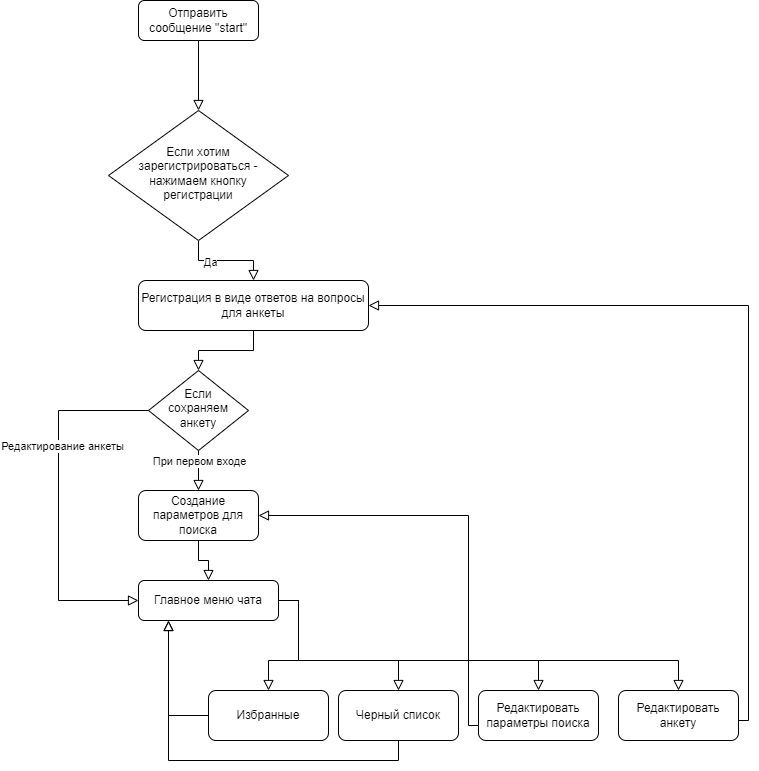

The diagram above was exported from draw.io. Its source (the exported page's mxGraphModel, read from the mxfile embedded in the PNG):
<mxGraphModel dx="2074" dy="1140" grid="1" gridSize="10" guides="1" tooltips="1" connect="1" arrows="1" fold="1" page="1" pageScale="1" pageWidth="827" pageHeight="1169" math="0" shadow="0">
  <root>
    <mxCell id="WIyWlLk6GJQsqaUBKTNV-0" />
    <mxCell id="WIyWlLk6GJQsqaUBKTNV-1" parent="WIyWlLk6GJQsqaUBKTNV-0" />
    <mxCell id="WIyWlLk6GJQsqaUBKTNV-2" value="" style="rounded=0;html=1;jettySize=auto;orthogonalLoop=1;fontSize=11;endArrow=block;endFill=0;endSize=8;strokeWidth=1;shadow=0;labelBackgroundColor=none;edgeStyle=orthogonalEdgeStyle;" parent="WIyWlLk6GJQsqaUBKTNV-1" source="WIyWlLk6GJQsqaUBKTNV-3" target="WIyWlLk6GJQsqaUBKTNV-6" edge="1">
      <mxGeometry relative="1" as="geometry" />
    </mxCell>
    <mxCell id="WIyWlLk6GJQsqaUBKTNV-3" value="Отправить сообщение &quot;start&quot;" style="rounded=1;whiteSpace=wrap;html=1;fontSize=12;glass=0;strokeWidth=1;shadow=0;" parent="WIyWlLk6GJQsqaUBKTNV-1" vertex="1">
      <mxGeometry x="160" y="80" width="120" height="40" as="geometry" />
    </mxCell>
    <mxCell id="WIyWlLk6GJQsqaUBKTNV-4" value="" style="rounded=0;html=1;jettySize=auto;orthogonalLoop=1;fontSize=11;endArrow=block;endFill=0;endSize=8;strokeWidth=1;shadow=0;labelBackgroundColor=none;edgeStyle=orthogonalEdgeStyle;exitX=0.5;exitY=1;exitDx=0;exitDy=0;" parent="WIyWlLk6GJQsqaUBKTNV-1" source="INm1EHnrdAoH8vgQ9SVn-4" target="WIyWlLk6GJQsqaUBKTNV-10" edge="1">
      <mxGeometry y="20" relative="1" as="geometry">
        <mxPoint as="offset" />
      </mxGeometry>
    </mxCell>
    <mxCell id="INm1EHnrdAoH8vgQ9SVn-5" style="edgeStyle=orthogonalEdgeStyle;rounded=0;orthogonalLoop=1;jettySize=auto;html=1;exitX=0.5;exitY=1;exitDx=0;exitDy=0;entryX=0.5;entryY=0;entryDx=0;entryDy=0;endArrow=block;endFill=0;startSize=6;endSize=8;" edge="1" parent="WIyWlLk6GJQsqaUBKTNV-1" source="WIyWlLk6GJQsqaUBKTNV-6" target="INm1EHnrdAoH8vgQ9SVn-4">
      <mxGeometry relative="1" as="geometry" />
    </mxCell>
    <mxCell id="INm1EHnrdAoH8vgQ9SVn-6" value="Да" style="edgeLabel;html=1;align=center;verticalAlign=middle;resizable=0;points=[];" vertex="1" connectable="0" parent="INm1EHnrdAoH8vgQ9SVn-5">
      <mxGeometry x="-0.35" y="-1" relative="1" as="geometry">
        <mxPoint as="offset" />
      </mxGeometry>
    </mxCell>
    <mxCell id="WIyWlLk6GJQsqaUBKTNV-6" value="Если хотим зарегистрироваться - нажимаем кнопку регистрации" style="rhombus;whiteSpace=wrap;html=1;shadow=0;fontFamily=Helvetica;fontSize=12;align=center;strokeWidth=1;spacing=6;spacingTop=-4;" parent="WIyWlLk6GJQsqaUBKTNV-1" vertex="1">
      <mxGeometry x="130" y="190" width="180" height="130" as="geometry" />
    </mxCell>
    <mxCell id="INm1EHnrdAoH8vgQ9SVn-8" value="" style="edgeStyle=orthogonalEdgeStyle;rounded=0;orthogonalLoop=1;jettySize=auto;html=1;exitX=0.5;exitY=1;exitDx=0;exitDy=0;endSize=8;endArrow=block;endFill=0;" edge="1" parent="WIyWlLk6GJQsqaUBKTNV-1" source="INm1EHnrdAoH8vgQ9SVn-7" target="WIyWlLk6GJQsqaUBKTNV-11">
      <mxGeometry relative="1" as="geometry" />
    </mxCell>
    <mxCell id="INm1EHnrdAoH8vgQ9SVn-9" style="edgeStyle=orthogonalEdgeStyle;rounded=0;orthogonalLoop=1;jettySize=auto;html=1;entryX=0.5;entryY=0;entryDx=0;entryDy=0;endArrow=block;endFill=0;endSize=8;" edge="1" parent="WIyWlLk6GJQsqaUBKTNV-1" source="WIyWlLk6GJQsqaUBKTNV-10" target="INm1EHnrdAoH8vgQ9SVn-7">
      <mxGeometry relative="1" as="geometry" />
    </mxCell>
    <mxCell id="INm1EHnrdAoH8vgQ9SVn-20" value="При первом входе" style="edgeLabel;html=1;align=center;verticalAlign=middle;resizable=0;points=[];" vertex="1" connectable="0" parent="INm1EHnrdAoH8vgQ9SVn-9">
      <mxGeometry x="-0.5" relative="1" as="geometry">
        <mxPoint as="offset" />
      </mxGeometry>
    </mxCell>
    <mxCell id="WIyWlLk6GJQsqaUBKTNV-10" value="Если сохраняем анкету" style="rhombus;whiteSpace=wrap;html=1;shadow=0;fontFamily=Helvetica;fontSize=12;align=center;strokeWidth=1;spacing=6;spacingTop=-4;" parent="WIyWlLk6GJQsqaUBKTNV-1" vertex="1">
      <mxGeometry x="170" y="450" width="100" height="80" as="geometry" />
    </mxCell>
    <mxCell id="INm1EHnrdAoH8vgQ9SVn-15" style="edgeStyle=orthogonalEdgeStyle;rounded=0;orthogonalLoop=1;jettySize=auto;html=1;entryX=0.5;entryY=0;entryDx=0;entryDy=0;endArrow=block;endFill=0;endSize=8;exitX=1;exitY=0.5;exitDx=0;exitDy=0;" edge="1" parent="WIyWlLk6GJQsqaUBKTNV-1" source="WIyWlLk6GJQsqaUBKTNV-11" target="INm1EHnrdAoH8vgQ9SVn-10">
      <mxGeometry relative="1" as="geometry">
        <mxPoint x="320" y="680" as="sourcePoint" />
        <Array as="points">
          <mxPoint x="320" y="680" />
          <mxPoint x="320" y="740" />
          <mxPoint x="290" y="740" />
        </Array>
      </mxGeometry>
    </mxCell>
    <mxCell id="INm1EHnrdAoH8vgQ9SVn-16" style="edgeStyle=orthogonalEdgeStyle;rounded=0;orthogonalLoop=1;jettySize=auto;html=1;entryX=0.5;entryY=0;entryDx=0;entryDy=0;endSize=8;endArrow=block;endFill=0;" edge="1" parent="WIyWlLk6GJQsqaUBKTNV-1" target="INm1EHnrdAoH8vgQ9SVn-11">
      <mxGeometry relative="1" as="geometry">
        <mxPoint x="300" y="680" as="sourcePoint" />
        <Array as="points">
          <mxPoint x="320" y="680" />
          <mxPoint x="320" y="740" />
          <mxPoint x="420" y="740" />
        </Array>
      </mxGeometry>
    </mxCell>
    <mxCell id="INm1EHnrdAoH8vgQ9SVn-17" style="edgeStyle=orthogonalEdgeStyle;rounded=0;orthogonalLoop=1;jettySize=auto;html=1;endArrow=block;endFill=0;endSize=8;entryX=0.5;entryY=0;entryDx=0;entryDy=0;exitX=1;exitY=0.5;exitDx=0;exitDy=0;" edge="1" parent="WIyWlLk6GJQsqaUBKTNV-1" source="WIyWlLk6GJQsqaUBKTNV-11" target="INm1EHnrdAoH8vgQ9SVn-12">
      <mxGeometry relative="1" as="geometry">
        <mxPoint x="500" y="770" as="targetPoint" />
        <Array as="points">
          <mxPoint x="320" y="680" />
          <mxPoint x="320" y="740" />
          <mxPoint x="700" y="740" />
        </Array>
      </mxGeometry>
    </mxCell>
    <mxCell id="INm1EHnrdAoH8vgQ9SVn-18" style="edgeStyle=orthogonalEdgeStyle;rounded=0;orthogonalLoop=1;jettySize=auto;html=1;endSize=8;endArrow=block;endFill=0;entryX=0.5;entryY=0;entryDx=0;entryDy=0;" edge="1" parent="WIyWlLk6GJQsqaUBKTNV-1" target="INm1EHnrdAoH8vgQ9SVn-13">
      <mxGeometry relative="1" as="geometry">
        <mxPoint x="620" y="770" as="targetPoint" />
        <mxPoint x="320" y="700" as="sourcePoint" />
        <Array as="points">
          <mxPoint x="320" y="740" />
          <mxPoint x="560" y="740" />
        </Array>
      </mxGeometry>
    </mxCell>
    <mxCell id="WIyWlLk6GJQsqaUBKTNV-11" value="Главное меню чата" style="rounded=1;whiteSpace=wrap;html=1;fontSize=12;glass=0;strokeWidth=1;shadow=0;" parent="WIyWlLk6GJQsqaUBKTNV-1" vertex="1">
      <mxGeometry x="160" y="660" width="140" height="40" as="geometry" />
    </mxCell>
    <mxCell id="INm1EHnrdAoH8vgQ9SVn-21" style="edgeStyle=orthogonalEdgeStyle;rounded=0;orthogonalLoop=1;jettySize=auto;html=1;entryX=0;entryY=0.5;entryDx=0;entryDy=0;endArrow=block;endFill=0;endSize=8;exitX=0;exitY=0.5;exitDx=0;exitDy=0;" edge="1" parent="WIyWlLk6GJQsqaUBKTNV-1" source="WIyWlLk6GJQsqaUBKTNV-10" target="WIyWlLk6GJQsqaUBKTNV-11">
      <mxGeometry relative="1" as="geometry">
        <Array as="points">
          <mxPoint x="80" y="490" />
          <mxPoint x="80" y="680" />
        </Array>
      </mxGeometry>
    </mxCell>
    <mxCell id="INm1EHnrdAoH8vgQ9SVn-22" value="Редактирование анкеты" style="edgeLabel;html=1;align=center;verticalAlign=middle;resizable=0;points=[];" vertex="1" connectable="0" parent="INm1EHnrdAoH8vgQ9SVn-21">
      <mxGeometry x="-0.307" y="3" relative="1" as="geometry">
        <mxPoint as="offset" />
      </mxGeometry>
    </mxCell>
    <mxCell id="INm1EHnrdAoH8vgQ9SVn-4" value="Регистрация в виде ответов на вопросы для анкеты" style="rounded=1;whiteSpace=wrap;html=1;fontSize=12;glass=0;strokeWidth=1;shadow=0;" vertex="1" parent="WIyWlLk6GJQsqaUBKTNV-1">
      <mxGeometry x="160" y="360" width="230" height="50" as="geometry" />
    </mxCell>
    <mxCell id="INm1EHnrdAoH8vgQ9SVn-7" value="Создание параметров для поиска" style="rounded=1;whiteSpace=wrap;html=1;fontSize=12;glass=0;strokeWidth=1;shadow=0;" vertex="1" parent="WIyWlLk6GJQsqaUBKTNV-1">
      <mxGeometry x="160" y="570" width="120" height="50" as="geometry" />
    </mxCell>
    <mxCell id="INm1EHnrdAoH8vgQ9SVn-27" style="edgeStyle=orthogonalEdgeStyle;rounded=0;orthogonalLoop=1;jettySize=auto;html=1;endArrow=block;endFill=0;endSize=8;" edge="1" parent="WIyWlLk6GJQsqaUBKTNV-1" source="INm1EHnrdAoH8vgQ9SVn-10">
      <mxGeometry relative="1" as="geometry">
        <mxPoint x="190" y="700" as="targetPoint" />
        <Array as="points">
          <mxPoint x="190" y="795" />
        </Array>
      </mxGeometry>
    </mxCell>
    <mxCell id="INm1EHnrdAoH8vgQ9SVn-10" value="Избранные" style="rounded=1;whiteSpace=wrap;html=1;fontSize=12;glass=0;strokeWidth=1;shadow=0;" vertex="1" parent="WIyWlLk6GJQsqaUBKTNV-1">
      <mxGeometry x="230" y="770" width="120" height="50" as="geometry" />
    </mxCell>
    <mxCell id="INm1EHnrdAoH8vgQ9SVn-28" style="edgeStyle=orthogonalEdgeStyle;rounded=0;orthogonalLoop=1;jettySize=auto;html=1;exitX=0.5;exitY=1;exitDx=0;exitDy=0;endArrow=block;endFill=0;endSize=8;" edge="1" parent="WIyWlLk6GJQsqaUBKTNV-1" source="INm1EHnrdAoH8vgQ9SVn-11">
      <mxGeometry relative="1" as="geometry">
        <mxPoint x="190" y="700" as="targetPoint" />
        <mxPoint x="414" y="855" as="sourcePoint" />
        <Array as="points">
          <mxPoint x="420" y="840" />
          <mxPoint x="190" y="840" />
        </Array>
      </mxGeometry>
    </mxCell>
    <mxCell id="INm1EHnrdAoH8vgQ9SVn-11" value="Черный список" style="rounded=1;whiteSpace=wrap;html=1;fontSize=12;glass=0;strokeWidth=1;shadow=0;" vertex="1" parent="WIyWlLk6GJQsqaUBKTNV-1">
      <mxGeometry x="360" y="770" width="120" height="50" as="geometry" />
    </mxCell>
    <mxCell id="INm1EHnrdAoH8vgQ9SVn-19" style="edgeStyle=orthogonalEdgeStyle;rounded=0;orthogonalLoop=1;jettySize=auto;html=1;entryX=1;entryY=0.5;entryDx=0;entryDy=0;endArrow=block;endFill=0;endSize=8;exitX=1;exitY=0.5;exitDx=0;exitDy=0;" edge="1" parent="WIyWlLk6GJQsqaUBKTNV-1" source="INm1EHnrdAoH8vgQ9SVn-12" target="INm1EHnrdAoH8vgQ9SVn-4">
      <mxGeometry relative="1" as="geometry">
        <mxPoint x="750" y="805" as="sourcePoint" />
        <Array as="points">
          <mxPoint x="760" y="800" />
          <mxPoint x="770" y="800" />
          <mxPoint x="770" y="385" />
        </Array>
      </mxGeometry>
    </mxCell>
    <mxCell id="INm1EHnrdAoH8vgQ9SVn-12" value="Редактировать анкету" style="rounded=1;whiteSpace=wrap;html=1;fontSize=12;glass=0;strokeWidth=1;shadow=0;" vertex="1" parent="WIyWlLk6GJQsqaUBKTNV-1">
      <mxGeometry x="640" y="770" width="120" height="50" as="geometry" />
    </mxCell>
    <mxCell id="INm1EHnrdAoH8vgQ9SVn-25" style="edgeStyle=orthogonalEdgeStyle;rounded=0;orthogonalLoop=1;jettySize=auto;html=1;entryX=1;entryY=0.5;entryDx=0;entryDy=0;endArrow=block;endFill=0;endSize=8;" edge="1" parent="WIyWlLk6GJQsqaUBKTNV-1" source="INm1EHnrdAoH8vgQ9SVn-13" target="INm1EHnrdAoH8vgQ9SVn-7">
      <mxGeometry relative="1" as="geometry">
        <Array as="points">
          <mxPoint x="490" y="805" />
          <mxPoint x="490" y="595" />
        </Array>
      </mxGeometry>
    </mxCell>
    <mxCell id="INm1EHnrdAoH8vgQ9SVn-13" value="Редактировать параметры поиска" style="rounded=1;whiteSpace=wrap;html=1;fontSize=12;glass=0;strokeWidth=1;shadow=0;" vertex="1" parent="WIyWlLk6GJQsqaUBKTNV-1">
      <mxGeometry x="500" y="770" width="120" height="50" as="geometry" />
    </mxCell>
  </root>
</mxGraphModel>